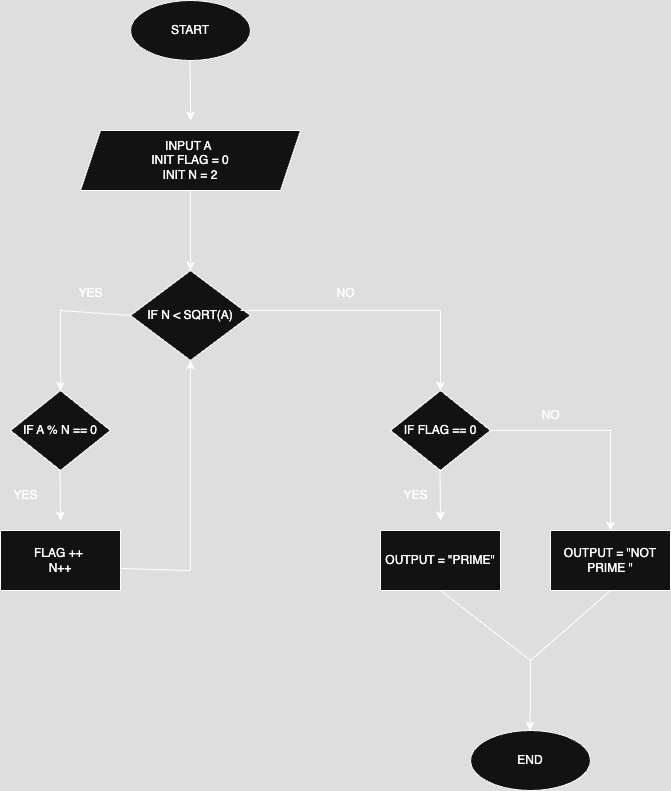

The diagram above was exported from draw.io. Its source (the exported page's mxGraphModel, read from the mxfile embedded in the PNG):
<mxGraphModel dx="1218" dy="780" grid="1" gridSize="10" guides="1" tooltips="1" connect="1" arrows="1" fold="1" page="1" pageScale="1" pageWidth="827" pageHeight="1169" math="0" shadow="0">
  <root>
    <mxCell id="0" />
    <mxCell id="1" parent="0" />
    <mxCell id="lXRA9GgqCS-57bsNEyz6-2" value="" style="endArrow=classic;html=1;rounded=0;exitX=0.5;exitY=1;exitDx=0;exitDy=0;" edge="1" parent="1">
      <mxGeometry width="50" height="50" relative="1" as="geometry">
        <mxPoint x="439.5" y="130" as="sourcePoint" />
        <mxPoint x="440" y="190" as="targetPoint" />
      </mxGeometry>
    </mxCell>
    <mxCell id="lXRA9GgqCS-57bsNEyz6-3" value="START" style="ellipse;whiteSpace=wrap;html=1;" vertex="1" parent="1">
      <mxGeometry x="380" y="70" width="120" height="60" as="geometry" />
    </mxCell>
    <mxCell id="lXRA9GgqCS-57bsNEyz6-9" value="END" style="ellipse;whiteSpace=wrap;html=1;" vertex="1" parent="1">
      <mxGeometry x="720" y="800" width="120" height="60" as="geometry" />
    </mxCell>
    <mxCell id="lXRA9GgqCS-57bsNEyz6-10" value="" style="endArrow=classic;html=1;rounded=0;" edge="1" parent="1">
      <mxGeometry width="50" height="50" relative="1" as="geometry">
        <mxPoint x="780" y="730" as="sourcePoint" />
        <mxPoint x="779.5" y="800" as="targetPoint" />
      </mxGeometry>
    </mxCell>
    <mxCell id="lXRA9GgqCS-57bsNEyz6-11" value="INPUT A&amp;nbsp;&lt;div&gt;INIT FLAG = 0&lt;br&gt;&lt;div&gt;INIT N = 2&lt;/div&gt;&lt;/div&gt;" style="shape=parallelogram;perimeter=parallelogramPerimeter;whiteSpace=wrap;html=1;fixedSize=1;" vertex="1" parent="1">
      <mxGeometry x="330" y="200" width="220" height="60" as="geometry" />
    </mxCell>
    <mxCell id="lXRA9GgqCS-57bsNEyz6-12" value="" style="endArrow=classic;html=1;rounded=0;exitX=0.5;exitY=1;exitDx=0;exitDy=0;" edge="1" parent="1" source="lXRA9GgqCS-57bsNEyz6-11">
      <mxGeometry width="50" height="50" relative="1" as="geometry">
        <mxPoint x="400" y="460" as="sourcePoint" />
        <mxPoint x="440" y="340" as="targetPoint" />
      </mxGeometry>
    </mxCell>
    <mxCell id="lXRA9GgqCS-57bsNEyz6-13" value="IF N &amp;lt; SQRT(A)" style="rhombus;whiteSpace=wrap;html=1;" vertex="1" parent="1">
      <mxGeometry x="380" y="340" width="120" height="90" as="geometry" />
    </mxCell>
    <mxCell id="lXRA9GgqCS-57bsNEyz6-14" value="" style="endArrow=classic;html=1;rounded=0;exitX=0;exitY=0.5;exitDx=0;exitDy=0;" edge="1" parent="1" source="lXRA9GgqCS-57bsNEyz6-13">
      <mxGeometry width="50" height="50" relative="1" as="geometry">
        <mxPoint x="400" y="460" as="sourcePoint" />
        <mxPoint x="310" y="460" as="targetPoint" />
        <Array as="points">
          <mxPoint x="310" y="380" />
        </Array>
      </mxGeometry>
    </mxCell>
    <mxCell id="lXRA9GgqCS-57bsNEyz6-15" value="" style="endArrow=classic;html=1;rounded=0;exitX=0;exitY=0.5;exitDx=0;exitDy=0;" edge="1" parent="1">
      <mxGeometry width="50" height="50" relative="1" as="geometry">
        <mxPoint x="490" y="380" as="sourcePoint" />
        <mxPoint x="690" y="460" as="targetPoint" />
        <Array as="points">
          <mxPoint x="690" y="380" />
        </Array>
      </mxGeometry>
    </mxCell>
    <mxCell id="lXRA9GgqCS-57bsNEyz6-16" value="IF A % N == 0" style="rhombus;whiteSpace=wrap;html=1;" vertex="1" parent="1">
      <mxGeometry x="260" y="460" width="100" height="80" as="geometry" />
    </mxCell>
    <mxCell id="lXRA9GgqCS-57bsNEyz6-17" value="IF FLAG == 0" style="rhombus;whiteSpace=wrap;html=1;" vertex="1" parent="1">
      <mxGeometry x="640" y="460" width="100" height="80" as="geometry" />
    </mxCell>
    <mxCell id="lXRA9GgqCS-57bsNEyz6-18" value="" style="endArrow=classic;html=1;rounded=0;exitX=0.5;exitY=1;exitDx=0;exitDy=0;" edge="1" parent="1">
      <mxGeometry width="50" height="50" relative="1" as="geometry">
        <mxPoint x="309.5" y="540" as="sourcePoint" />
        <mxPoint x="310" y="590" as="targetPoint" />
      </mxGeometry>
    </mxCell>
    <mxCell id="lXRA9GgqCS-57bsNEyz6-19" value="FLAG ++&amp;nbsp;&lt;div&gt;N++&lt;/div&gt;" style="rounded=0;whiteSpace=wrap;html=1;" vertex="1" parent="1">
      <mxGeometry x="250" y="600" width="120" height="60" as="geometry" />
    </mxCell>
    <mxCell id="lXRA9GgqCS-57bsNEyz6-22" value="YES" style="text;html=1;align=center;verticalAlign=middle;resizable=0;points=[];autosize=1;strokeColor=none;fillColor=none;" vertex="1" parent="1">
      <mxGeometry x="315" y="348" width="50" height="30" as="geometry" />
    </mxCell>
    <mxCell id="lXRA9GgqCS-57bsNEyz6-23" value="YES" style="text;html=1;align=center;verticalAlign=middle;resizable=0;points=[];autosize=1;strokeColor=none;fillColor=none;" vertex="1" parent="1">
      <mxGeometry x="250" y="550" width="50" height="30" as="geometry" />
    </mxCell>
    <mxCell id="lXRA9GgqCS-57bsNEyz6-25" value="NO" style="text;html=1;align=center;verticalAlign=middle;resizable=0;points=[];autosize=1;strokeColor=none;fillColor=none;" vertex="1" parent="1">
      <mxGeometry x="575" y="348" width="40" height="30" as="geometry" />
    </mxCell>
    <mxCell id="lXRA9GgqCS-57bsNEyz6-26" value="" style="endArrow=classic;html=1;rounded=0;exitX=0.5;exitY=1;exitDx=0;exitDy=0;" edge="1" parent="1">
      <mxGeometry width="50" height="50" relative="1" as="geometry">
        <mxPoint x="689.5" y="540" as="sourcePoint" />
        <mxPoint x="690" y="590" as="targetPoint" />
      </mxGeometry>
    </mxCell>
    <mxCell id="lXRA9GgqCS-57bsNEyz6-27" value="OUTPUT = &quot;PRIME&quot;" style="rounded=0;whiteSpace=wrap;html=1;" vertex="1" parent="1">
      <mxGeometry x="630" y="600" width="120" height="60" as="geometry" />
    </mxCell>
    <mxCell id="lXRA9GgqCS-57bsNEyz6-28" value="" style="endArrow=classic;html=1;rounded=0;exitX=1;exitY=0.5;exitDx=0;exitDy=0;" edge="1" parent="1">
      <mxGeometry width="50" height="50" relative="1" as="geometry">
        <mxPoint x="740" y="500" as="sourcePoint" />
        <mxPoint x="860" y="600" as="targetPoint" />
        <Array as="points">
          <mxPoint x="860" y="500" />
        </Array>
      </mxGeometry>
    </mxCell>
    <mxCell id="lXRA9GgqCS-57bsNEyz6-29" value="OUTPUT = &quot;NOT PRIME &quot;" style="rounded=0;whiteSpace=wrap;html=1;" vertex="1" parent="1">
      <mxGeometry x="800" y="600" width="120" height="60" as="geometry" />
    </mxCell>
    <mxCell id="lXRA9GgqCS-57bsNEyz6-30" value="YES" style="text;html=1;align=center;verticalAlign=middle;resizable=0;points=[];autosize=1;strokeColor=none;fillColor=none;" vertex="1" parent="1">
      <mxGeometry x="640" y="550" width="50" height="30" as="geometry" />
    </mxCell>
    <mxCell id="lXRA9GgqCS-57bsNEyz6-31" value="NO" style="text;html=1;align=center;verticalAlign=middle;resizable=0;points=[];autosize=1;strokeColor=none;fillColor=none;" vertex="1" parent="1">
      <mxGeometry x="780" y="470" width="40" height="30" as="geometry" />
    </mxCell>
    <mxCell id="lXRA9GgqCS-57bsNEyz6-32" value="" style="endArrow=classic;html=1;rounded=0;exitX=1;exitY=0.633;exitDx=0;exitDy=0;exitPerimeter=0;entryX=0.5;entryY=1;entryDx=0;entryDy=0;" edge="1" parent="1" source="lXRA9GgqCS-57bsNEyz6-19" target="lXRA9GgqCS-57bsNEyz6-13">
      <mxGeometry width="50" height="50" relative="1" as="geometry">
        <mxPoint x="460" y="520" as="sourcePoint" />
        <mxPoint x="510" y="470" as="targetPoint" />
        <Array as="points">
          <mxPoint x="440" y="640" />
        </Array>
      </mxGeometry>
    </mxCell>
    <mxCell id="lXRA9GgqCS-57bsNEyz6-33" value="" style="endArrow=none;html=1;rounded=0;entryX=0.5;entryY=1;entryDx=0;entryDy=0;exitX=0.5;exitY=1;exitDx=0;exitDy=0;" edge="1" parent="1" source="lXRA9GgqCS-57bsNEyz6-27" target="lXRA9GgqCS-57bsNEyz6-29">
      <mxGeometry width="50" height="50" relative="1" as="geometry">
        <mxPoint x="460" y="570" as="sourcePoint" />
        <mxPoint x="510" y="520" as="targetPoint" />
        <Array as="points">
          <mxPoint x="780" y="730" />
        </Array>
      </mxGeometry>
    </mxCell>
  </root>
</mxGraphModel>